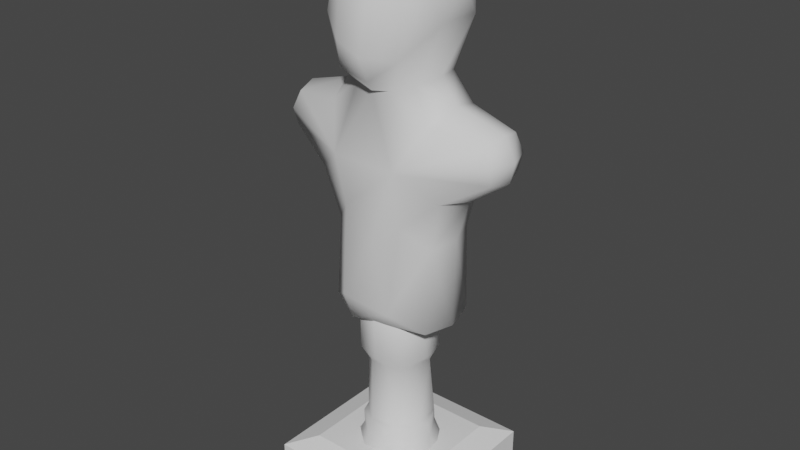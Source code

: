 # Source: boxing_trainer.blend  (saved by Blender 2.83.18; exported with 4.5.12 LTS)
import bpy
from mathutils import Matrix  # noqa: F401  (used for matrix-valued properties, if any)

bpy.ops.wm.read_factory_settings(use_empty=True)
scene = bpy.context.scene
scene.name = 'Scene'

# ---- collections
col_collection = bpy.data.collections.new('Collection'); scene.collection.children.link(col_collection)

# ---- world
world_world = bpy.data.worlds.new('World'); scene.world = world_world
world_world.use_nodes = True; world_world.node_tree.nodes.clear()
_N = world_world.node_tree.nodes; _L = world_world.node_tree.links
n0 = _N.new('ShaderNodeOutputWorld'); n0.name = 'World Output'; n0.location = (300, 300)
n1 = _N.new('ShaderNodeBackground'); n1.name = 'Background'; n1.location = (10, 300)
n1.inputs[0].default_value = (0.05088, 0.05088, 0.05088, 1.0)
_L.new(n1.outputs[0], n0.inputs[0])
n0.is_active_output = True
world_world.color = (0.05088, 0.05088, 0.05088)
world_world.use_sun_shadow = False
world_world.sun_shadow_jitter_overblur = 0.0

# ---- meshes
me_cube_001 = bpy.data.meshes.new('Cube.001')
me_cube_001.from_pydata([(0.6184, -0.7831, -0.8734), (0.7686, 0.7862, 0.2727), (0.5944, 0.8884, -0.7149), (0.9773, 0.2624, 0.03268), (0.9113, -0.4509, 0.007177), (0.9132, -0.4832, -1.868), (0.9177, 0.611, -1.811), (1.165, -0.4859, -3.033), (1.13, 0.5951, -2.953), (1.822, -0.2851, -1.997), (1.907, -0.2822, -2.586), (1.884, 0.4484, -2.584), (0.9306, -0.3725, -3.913), (0.9392, 0.5224, -3.814), (-0.8185, 0.797, -0.006213), (-0.5787, 0.8989, -0.7003), (0.1867, -0.9476, -1.227), (0.3839, 0.8707, 0.6325), (0.2684, 1.039, -0.4228), (-0.2584, 1.047, -0.1022), (-0.9769, 0.2639, 0.03393), (-0.911, -0.4469, 0.01476), (-0.1941, 0.5955, 0.8697), (0.004104, -0.6522, -1.468), (-0.9132, -0.4832, -1.868), (-0.9177, 0.611, -1.811), (-1.165, -0.4859, -3.033), (-1.13, 0.5951, -2.953), (0.5511, -0.849, -2.583), (-1.823, -0.286, -1.999), (-1.905, -0.286, -2.587), (-1.884, 0.4506, -2.575), (-0.9303, -0.373, -3.909), (-0.9362, 0.5274, -3.825), (-5.45e-08, 0.8482, -3.87), (-0.9654, -0.451, -5.327), (0.4464, 0.7322, -5.462), (-0.4199, -0.7007, -5.464), (0.6155, -0.6555, 0.636), (0.6801, -0.7718, -0.01917), (0.1339, -1.066, -0.8459), (0.2042, -0.8597, 0.6889), (0.7299, 0.07886, -1.288), (0.5191, 0.5218, 0.7856), (0.7613, 0.07892, 0.6591), (0.8691, 0.6733, -0.4458), (0.9364, -0.152, -0.4012), (-0.2136, -0.4926, 0.9143), (0.3518, -0.4661, 0.8713), (0.2898, -0.61, -1.429), (0.1847, 0.7628, -1.27), (1.017, 0.08374, -1.672), (0.6077, -0.3655, -1.308), (0.6309, 0.4885, -1.308), (1.305, 0.06606, -3.142), (0.5166, -0.6647, -3.581), (0.792, 0.8135, -2.374), (0.1852, 0.8443, -1.826), (1.898, 0.06181, -1.91), (1.983, 0.09685, -2.664), (1.917, 0.5242, -2.301), (1.922, -0.3627, -2.288), (1.821, 0.4431, -1.988), (1.079, 0.07195, -3.877), (0.5501, 0.7691, -3.838), (0.004141, -0.701, -3.95), (1.085, 0.008116, -5.38), (-0.532, 0.01202, -5.609), (0.9168, -0.4794, -5.397), (0.9781, 0.5164, -5.326), (0.3863, 0.923, -4.912), (0.4226, -0.8262, -5.071), (-0.3898, -0.8839, -1.136), (-0.3872, 0.8847, 0.6018), (-0.4449, -0.7721, 0.6933), (-0.7067, -0.7862, -0.377), (-0.3439, -1.0, -0.6887), (-0.7186, 0.1019, -1.239), (-0.6644, 0.5815, 0.6477), (-0.7603, 0.07567, 0.6609), (-0.8582, 0.6497, -0.4793), (-0.8991, -0.4161, -0.4393), (-0.3247, -0.5915, -1.404), (-0.2644, 0.7088, -1.329), (-0.7723, -0.4734, 0.4726), (-1.017, 0.08374, -1.672), (-0.5757, -0.8554, -2.552), (-0.6041, -0.3652, -1.3), (-0.6401, 0.4808, -1.309), (-1.305, 0.06606, -3.142), (-0.5568, -0.6515, -3.493), (-0.6967, 0.8302, -2.391), (-1.905, 0.07845, -1.917), (-1.978, 0.07003, -2.657), (-1.904, 0.5305, -2.299), (-1.928, -0.3613, -2.295), (-1.81, 0.4533, -1.986), (-1.079, 0.07285, -3.871), (-0.5517, -0.7588, -5.064), (-0.5388, 0.8384, -5.077), (-1.082, 0.01324, -5.374), (-0.9428, 0.536, -5.397), (2.081, 0.07576, -2.297), (0.6244, 0.01647, -5.584), (-2.081, 0.07576, -2.297)], [], [(38, 39, 4), (47, 41, 48), (48, 38, 44), (46, 4, 0), (18, 2, 50), (19, 17, 18), (39, 41, 40), (0, 40, 16), (38, 41, 39), (1, 45, 2), (1, 3, 45), (3, 46, 45), (2, 45, 53), (42, 46, 52), (49, 5, 52), (1, 43, 44), (6, 56, 57), (56, 34, 57), (50, 53, 57), (55, 12, 7), (55, 65, 71), (49, 28, 5), (28, 55, 7), (64, 70, 34), (69, 36, 70), (67, 36, 103), (42, 53, 45, 46), (71, 68, 12), (71, 37, 68), (47, 74, 41), (72, 75, 81), (81, 75, 21), (15, 18, 50), (19, 14, 73), (72, 76, 75), (76, 74, 75), (41, 74, 76), (80, 14, 15), (81, 20, 80), (81, 21, 20), (77, 80, 88), (73, 22, 17), (72, 23, 16), (86, 23, 82), (14, 78, 73), (34, 91, 57), (91, 25, 83), (32, 90, 26), (90, 65, 28), (86, 28, 23), (70, 99, 34), (67, 101, 36), (35, 98, 32), (35, 37, 98), (98, 37, 71), (19, 73, 17), (50, 2, 53), (48, 41, 38), (52, 46, 0), (0, 4, 39), (18, 17, 1), (18, 1, 2), (0, 39, 40), (46, 3, 4), (43, 22, 47, 48), (22, 43, 17), (0, 16, 49, 52), (48, 44, 43), (23, 49, 16), (4, 3, 44, 38), (17, 43, 1), (1, 44, 3), (51, 42, 52, 5), (51, 6, 53, 42), (11, 8, 56, 60), (53, 6, 57), (55, 28, 65), (55, 71, 12), (49, 23, 28), (62, 60, 56, 6), (102, 60, 62, 58), (102, 58, 9, 61), (10, 59, 102, 61), (11, 60, 102, 59), (10, 7, 54, 59), (11, 59, 54, 8), (9, 5, 28, 61), (10, 61, 28, 7), (62, 6, 51, 58), (9, 58, 51, 5), (70, 64, 13, 69), (13, 8, 54, 63), (12, 63, 54, 7), (13, 64, 56, 8), (56, 64, 34), (68, 37, 67, 103), (69, 66, 103, 36), (69, 13, 63, 66), (103, 66, 68), (66, 63, 12, 68), (84, 21, 75, 74), (40, 76, 72, 16), (84, 74, 79), (88, 15, 83), (83, 15, 50), (47, 79, 74), (87, 72, 81), (15, 19, 18), (15, 14, 19), (76, 40, 41), (47, 22, 78, 79), (80, 20, 14), (15, 88, 80), (77, 87, 81), (77, 81, 80), (73, 78, 22), (82, 87, 24, 86), (72, 87, 82), (72, 82, 23), (78, 14, 20, 79), (79, 20, 21, 84), (85, 77, 88, 25), (57, 91, 83), (87, 77, 85, 24), (91, 27, 31, 94), (50, 57, 83), (83, 25, 88), (32, 98, 90), (90, 98, 65), (86, 26, 90), (86, 90, 28), (96, 25, 91, 94), (104, 92, 96, 94), (104, 94, 31, 93), (30, 95, 104, 93), (29, 92, 104, 95), (89, 26, 30, 93), (31, 27, 89, 93), (86, 24, 29, 95), (30, 26, 86, 95), (85, 25, 96, 92), (29, 24, 85, 92), (99, 70, 36, 101), (89, 27, 33, 97), (99, 101, 33), (32, 26, 89, 97), (33, 27, 91, 99), (34, 99, 91), (67, 37, 35, 100), (97, 33, 101, 100), (67, 100, 101), (98, 71, 65), (32, 97, 100, 35)])
me_cube_001.polygons.foreach_set('use_smooth', [True] * 153)
_uv = me_cube_001.uv_layers.new(name='UVMap')
_uv.uv.foreach_set('vector', [0.6035, 0.9772, 0.506, 1.0, 0.5075, 0.9458, 0.8168, 0.6642, 0.875, 0.6621, 0.817, 0.6875, 0.817, 0.6875, 0.8664, 0.75, 0.7759, 0.75, 0.4529, 0.8994, 0.5075, 0.9458, 0.3995, 0.9857, 0.4541, 0.6596, 0.3558, 0.7456, 0.3107, 0.6622, 0.4879, 0.6615, 0.6077, 0.7056, 0.4541, 0.6596, 0.506, 0.0, 0.6105, 0.08756, 0.4275, 0.0983, 0.3872, 0.0, 0.4275, 0.0983, 0.375, 0.09024, 0.6149, 0.0, 0.6105, 0.08756, 0.506, 0.0, 0.5378, 0.7725, 0.4442, 0.8043, 0.3961, 0.7485, 0.5378, 0.7725, 0.5089, 0.8493, 0.4442, 0.8043, 0.5089, 0.8493, 0.4529, 0.8994, 0.4442, 0.8043, 0.3961, 0.7485, 0.4442, 0.8043, 0.375, 0.8261, 0.3806, 0.875, 0.4529, 0.8994, 0.375, 0.9244, 0.1971, 0.6906, 0.2083, 0.75, 0.2006, 0.75, 0.5378, 0.7725, 0.626, 0.8098, 0.5987, 0.8759, 0.2917, 0.75, 0.2912, 0.6985, 0.2924, 0.682, 0.2912, 0.6985, 0.2917, 0.6667, 0.2924, 0.682, 0.3156, 0.6696, 0.2989, 0.75, 0.2924, 0.682, 0.2099, 0.6903, 0.2219, 0.7296, 0.2183, 0.735, 0.2099, 0.6903, 0.2083, 0.6667, 0.2112, 0.6831, 0.1971, 0.6906, 0.2086, 0.6946, 0.2083, 0.75, 0.2086, 0.6946, 0.2099, 0.6903, 0.2183, 0.735, 0.29, 0.6902, 0.2889, 0.6811, 0.2917, 0.6667, 0.2718, 0.7202, 0.2769, 0.6754, 0.2889, 0.6811, 0.25, 0.6302, 0.2769, 0.6754, 0.25, 0.6851, 0.3806, 0.875, 0.375, 0.8261, 0.4442, 0.8043, 0.4529, 0.8994, 0.2112, 0.6831, 0.2273, 0.7139, 0.2219, 0.7296, 0.2112, 0.6831, 0.2151, 0.6744, 0.2273, 0.7139, 0.8168, 0.6642, 0.8694, 0.731, 0.875, 0.6621, 0.375, 0.9981, 0.4656, 1.0, 0.4419, 0.9295, 0.4419, 0.9295, 0.4656, 1.0, 0.5088, 0.9458, 0.3574, 0.7484, 0.4541, 0.6596, 0.3107, 0.6622, 0.4879, 0.6615, 0.5077, 0.7643, 0.6021, 0.7096, 0.375, 0.04332, 0.4356, 0.0625, 0.4656, 0.0, 0.4356, 0.0625, 0.6157, 0.01899, 0.4656, 0.0, 0.6105, 0.08756, 0.6157, 0.01899, 0.4356, 0.0625, 0.4411, 0.8029, 0.5077, 0.7643, 0.3955, 0.749, 0.4419, 0.9295, 0.5089, 0.8492, 0.4411, 0.8029, 0.4419, 0.9295, 0.5088, 0.9458, 0.5089, 0.8492, 0.3767, 0.875, 0.4411, 0.8029, 0.375, 0.8333, 0.6021, 0.7096, 0.6746, 0.6619, 0.6077, 0.7056, 0.1265, 0.7067, 0.2085, 0.625, 0.1256, 0.6598, 0.2085, 0.6912, 0.1951, 0.6467, 0.2068, 0.6904, 0.5077, 0.7643, 0.6105, 0.8042, 0.6021, 0.7096, 0.2917, 0.6667, 0.291, 0.7103, 0.2924, 0.682, 0.291, 0.7103, 0.2917, 0.75, 0.3034, 0.6884, 0.2219, 0.7296, 0.2098, 0.6904, 0.2183, 0.735, 0.2098, 0.6904, 0.2083, 0.6667, 0.2086, 0.6946, 0.2085, 0.6912, 0.2086, 0.6946, 0.1951, 0.6467, 0.2889, 0.6811, 0.2896, 0.6897, 0.2917, 0.6667, 0.25, 0.6782, 0.2917, 0.7411, 0.2917, 0.625, 0.2222, 0.7292, 0.2104, 0.6897, 0.2219, 0.7296, 0.2222, 0.7292, 0.2151, 0.6744, 0.2104, 0.6897, 0.2104, 0.6897, 0.2151, 0.6744, 0.2112, 0.6831, 0.4879, 0.6615, 0.6021, 0.7096, 0.6077, 0.7056, 0.3156, 0.6696, 0.3558, 0.7456, 0.2989, 0.75, 0.817, 0.6875, 0.875, 0.6621, 0.8664, 0.75, 0.375, 0.9244, 0.4529, 0.8994, 0.3995, 0.9857, 0.3995, 0.9857, 0.5075, 0.9458, 0.506, 1.0, 0.4541, 0.6596, 0.6077, 0.7056, 0.5378, 0.7725, 0.4541, 0.6596, 0.5378, 0.7725, 0.3961, 0.7485, 0.3872, 0.0, 0.506, 0.0, 0.4275, 0.0983, 0.4529, 0.8994, 0.5089, 0.8493, 0.5075, 0.9458, 0.6816, 0.7267, 0.6746, 0.6619, 0.8168, 0.6642, 0.817, 0.6875, 0.6746, 0.6619, 0.6816, 0.7267, 0.6077, 0.7056, 0.1316, 0.75, 0.1256, 0.6598, 0.1971, 0.6906, 0.2006, 0.75, 0.817, 0.6875, 0.7759, 0.75, 0.6816, 0.7267, 0.1951, 0.6467, 0.1971, 0.6906, 0.1256, 0.6598, 0.5075, 0.9458, 0.5089, 0.8493, 0.5987, 0.8759, 0.6035, 0.9772, 0.6077, 0.7056, 0.626, 0.8098, 0.5378, 0.7725, 0.5378, 0.7725, 0.5987, 0.8759, 0.5089, 0.8493, 0.375, 0.875, 0.3806, 0.875, 0.375, 0.9244, 0.375, 0.9167, 0.375, 0.875, 0.375, 0.8333, 0.375, 0.8261, 0.3806, 0.875, 0.2778, 0.7498, 0.2817, 0.735, 0.2912, 0.6985, 0.2899, 0.7498, 0.2989, 0.75, 0.2917, 0.75, 0.2924, 0.682, 0.2099, 0.6903, 0.2086, 0.6946, 0.2083, 0.6667, 0.2099, 0.6903, 0.2112, 0.6831, 0.2219, 0.7296, 0.1971, 0.6906, 0.1951, 0.6467, 0.2086, 0.6946, 0.2917, 0.75, 0.2899, 0.7498, 0.2912, 0.6985, 0.2917, 0.75, 0.375, 0.875, 0.375, 0.8333, 0.375, 0.8333, 0.375, 0.875, 0.375, 0.875, 0.375, 0.875, 0.375, 0.9167, 0.375, 0.9167, 0.375, 0.9167, 0.375, 0.875, 0.375, 0.875, 0.375, 0.9167, 0.375, 0.8333, 0.375, 0.8333, 0.375, 0.875, 0.375, 0.875, 0.2222, 0.7499, 0.2183, 0.735, 0.25, 0.7469, 0.25, 0.75, 0.2778, 0.7498, 0.25, 0.75, 0.25, 0.7469, 0.2817, 0.735, 0.2083, 0.75, 0.2083, 0.75, 0.2086, 0.6946, 0.2101, 0.7498, 0.2222, 0.7499, 0.2101, 0.7498, 0.2086, 0.6946, 0.2183, 0.735, 0.375, 0.8333, 0.375, 0.8333, 0.375, 0.875, 0.375, 0.875, 0.375, 0.9167, 0.375, 0.875, 0.375, 0.875, 0.375, 0.9167, 0.2889, 0.6811, 0.29, 0.6902, 0.2781, 0.7297, 0.2718, 0.7202, 0.2781, 0.7297, 0.2817, 0.735, 0.25, 0.7469, 0.25, 0.745, 0.2219, 0.7296, 0.25, 0.745, 0.25, 0.7469, 0.2183, 0.735, 0.2781, 0.7297, 0.29, 0.6902, 0.2912, 0.6985, 0.2817, 0.735, 0.2912, 0.6985, 0.29, 0.6902, 0.2917, 0.6667, 0.2273, 0.7139, 0.2151, 0.6744, 0.25, 0.6302, 0.25, 0.6851, 0.2718, 0.7202, 0.25, 0.7283, 0.25, 0.6851, 0.2769, 0.6754, 0.2718, 0.7202, 0.2781, 0.7297, 0.25, 0.745, 0.25, 0.7283, 0.25, 0.6851, 0.25, 0.7283, 0.2273, 0.7139, 0.25, 0.7283, 0.25, 0.745, 0.2219, 0.7296, 0.2273, 0.7139, 0.574, 0.9462, 0.5088, 0.9458, 0.4656, 1.0, 0.6168, 0.992, 0.4275, 0.0983, 0.4356, 0.0625, 0.375, 0.04332, 0.375, 0.09024, 0.574, 0.9462, 0.6168, 0.992, 0.599, 0.8764, 0.2917, 0.75, 0.3574, 0.7484, 0.3034, 0.6884, 0.3034, 0.6884, 0.3574, 0.7484, 0.3107, 0.6622, 0.8168, 0.6642, 0.7763, 0.75, 0.8694, 0.731, 0.375, 0.9167, 0.375, 0.9981, 0.4419, 0.9295, 0.3574, 0.7484, 0.4879, 0.6615, 0.4541, 0.6596, 0.3955, 0.749, 0.5077, 0.7643, 0.4879, 0.6615, 0.4356, 0.0625, 0.4275, 0.0983, 0.6105, 0.08756, 0.8168, 0.6642, 0.6746, 0.6619, 0.6848, 0.751, 0.7763, 0.75, 0.4411, 0.8029, 0.5089, 0.8492, 0.5077, 0.7643, 0.3955, 0.749, 0.375, 0.8333, 0.4411, 0.8029, 0.3767, 0.875, 0.375, 0.9167, 0.4419, 0.9295, 0.3767, 0.875, 0.4419, 0.9295, 0.4411, 0.8029, 0.6021, 0.7096, 0.6848, 0.751, 0.6746, 0.6619, 0.2068, 0.6904, 0.2083, 0.75, 0.2083, 0.75, 0.2085, 0.6912, 0.1265, 0.7067, 0.2083, 0.75, 0.2068, 0.6904, 0.1265, 0.7067, 0.2068, 0.6904, 0.2085, 0.625, 0.6105, 0.8042, 0.5077, 0.7643, 0.5089, 0.8492, 0.599, 0.8764, 0.599, 0.8764, 0.5089, 0.8492, 0.5088, 0.9458, 0.574, 0.9462, 0.375, 0.875, 0.3767, 0.875, 0.375, 0.8333, 0.375, 0.8333, 0.2924, 0.682, 0.291, 0.7103, 0.3034, 0.6884, 0.375, 0.9167, 0.3767, 0.875, 0.375, 0.875, 0.375, 0.9167, 0.291, 0.7103, 0.2817, 0.735, 0.2778, 0.7498, 0.2899, 0.7497, 0.3156, 0.6696, 0.2924, 0.682, 0.3034, 0.6884, 0.3034, 0.6884, 0.2917, 0.75, 0.2917, 0.75, 0.2219, 0.7296, 0.2104, 0.6897, 0.2098, 0.6904, 0.2098, 0.6904, 0.2104, 0.6897, 0.2083, 0.6667, 0.2085, 0.6912, 0.2183, 0.735, 0.2098, 0.6904, 0.2085, 0.6912, 0.2098, 0.6904, 0.2086, 0.6946, 0.2917, 0.75, 0.2917, 0.75, 0.291, 0.7103, 0.2899, 0.7497, 0.375, 0.875, 0.375, 0.875, 0.375, 0.8333, 0.375, 0.8333, 0.375, 0.875, 0.375, 0.8333, 0.375, 0.8333, 0.375, 0.875, 0.375, 0.9167, 0.375, 0.9167, 0.375, 0.875, 0.375, 0.875, 0.375, 0.9167, 0.375, 0.875, 0.375, 0.875, 0.375, 0.9167, 0.25, 0.7469, 0.2183, 0.735, 0.2222, 0.7499, 0.25, 0.75, 0.2778, 0.7498, 0.2817, 0.735, 0.25, 0.7469, 0.25, 0.75, 0.2085, 0.6912, 0.2083, 0.75, 0.2083, 0.75, 0.2101, 0.7498, 0.2222, 0.7499, 0.2183, 0.735, 0.2085, 0.6912, 0.2101, 0.7498, 0.375, 0.875, 0.375, 0.8333, 0.375, 0.8333, 0.375, 0.875, 0.375, 0.9167, 0.375, 0.9167, 0.375, 0.875, 0.375, 0.875, 0.2896, 0.6897, 0.2889, 0.6811, 0.2769, 0.6754, 0.2793, 0.7233, 0.25, 0.7469, 0.2817, 0.735, 0.2781, 0.7297, 0.25, 0.745, 0.2896, 0.6897, 0.2793, 0.7233, 0.2781, 0.7297, 0.2219, 0.7296, 0.2183, 0.735, 0.25, 0.7469, 0.25, 0.745, 0.2781, 0.7297, 0.2817, 0.735, 0.291, 0.7103, 0.2896, 0.6897, 0.2917, 0.6667, 0.2896, 0.6897, 0.291, 0.7103, 0.25, 0.6782, 0.2083, 0.6678, 0.2083, 0.75, 0.25, 0.75, 0.25, 0.745, 0.2781, 0.7297, 0.2793, 0.7233, 0.25, 0.7448, 0.25, 0.6782, 0.25, 0.75, 0.2917, 0.7411, 0.2104, 0.6897, 0.2112, 0.6831, 0.2083, 0.6667, 0.2219, 0.7296, 0.25, 0.745, 0.25, 0.7448, 0.2222, 0.7292])
me_cube_001.use_remesh_fix_poles = True
me_cube_001.use_remesh_preserve_attributes = False
me_cube_001.use_mirror_vertex_groups = False
me_cube_001.update()
me_cylinder = bpy.data.meshes.new('Cylinder')
me_cylinder.from_pydata([(-0.1719, 1.023, 1.0), (0.8879, 0.5072, -1.281), (0.755, 0.7112, 1.0), (0.995, -0.1846, -1.284), (1.015, -0.1289, 1.0), (0.663, -0.7788, -1.274), (0.6265, -0.8089, 1.0), (0.02517, -1.012, -1.279), (-0.02518, -1.012, 1.0), (-0.6262, -0.8084, -1.281), (-0.6711, -0.7723, 1.0), (-1.035, -0.03094, -1.284), (-1.021, -0.07156, 1.0), (-0.8273, 0.5831, 1.0), (-0.6707, 0.7718, -1.281), (0.1717, 1.022, -1.284), (0.3864, 0.7554, -1.553), (0.8398, 0.1813, -1.568), (0.6655, -0.5263, -1.553), (0.247, -0.7973, -1.554), (-0.2453, -0.8085, -1.569), (-0.7924, -0.3331, -1.561), (-0.7554, 0.3864, -1.553), (-0.2584, 0.8079, -1.564), (0.4152, 0.7401, -3.351), (0.8396, -0.1858, -3.351), (0.4063, -0.7412, -3.345), (-0.2505, -0.8494, -3.388), (-0.7051, -0.4558, -3.346), (-0.8396, 0.1858, -3.351), (-0.3137, 0.8003, -3.342), (0.2602, 0.9252, -3.459), (0.7147, 0.5668, -3.414), (0.9538, -1.225e-07, -3.456), (0.7773, -0.5478, -3.456), (0.2682, -0.919, -3.452), (-0.7401, -0.6074, -3.456), (-0.9506, -0.02365, -3.456), (-0.7597, 0.5885, -3.456), (-0.2833, 0.9002, -3.455), (0.5447, 0.8069, -3.926), (0.9523, 0.0938, -3.915), (0.799, -0.5156, -3.935), (0.2898, -0.9203, -3.936), (-0.3672, -0.8774, -3.93), (-0.7973, -0.5183, -3.925), (-0.9505, 0.02365, -3.931), (-0.7772, 0.5477, -3.931), (-0.2626, 0.9244, -3.936), (0.2604, 1.309, -4.556), (1.149, 0.6563, -4.556), (1.288, -0.2561, -4.556), (0.7114, -1.137, -4.556), (-0.4196, -1.255, -4.556), (-1.184, -0.5906, -4.556), (-1.277, 0.2872, -4.557), (-0.8102, 1.046, -4.556)], [], [(2, 1, 15), (4, 3, 1), (13, 14, 11), (0, 15, 14), (3, 17, 1), (1, 16, 15), (11, 21, 9), (15, 23, 14), (9, 20, 7), (14, 22, 11), (1, 17, 16), (5, 19, 18), (7, 19, 5), (14, 23, 22), (7, 20, 19), (18, 25, 17), (22, 29, 21), (19, 26, 18), (23, 30, 22), (26, 34, 25), (29, 38, 37), (30, 38, 29), (27, 35, 26), (30, 39, 38), (24, 32, 31), (28, 36, 27), (39, 48, 38), (32, 40, 31), (31, 48, 39), (33, 41, 32), (44, 53, 43), (40, 50, 49), (41, 50, 40), (41, 51, 50), (43, 52, 42), (40, 49, 48), (0, 2, 15), (2, 4, 1), (7, 5, 6, 8), (9, 7, 8, 10), (11, 9, 10, 12), (27, 20, 21, 28), (12, 13, 11), (13, 0, 14), (10, 8, 6, 4, 2, 0, 13, 12), (15, 16, 23), (3, 18, 17), (3, 5, 18), (9, 21, 20), (11, 22, 21), (30, 23, 16, 24), (17, 25, 32), (21, 29, 28), (18, 26, 25), (27, 26, 19, 20), (22, 30, 29), (24, 16, 17, 32), (37, 36, 28, 29), (46, 37, 38, 47), (25, 34, 33), (26, 35, 34), (30, 24, 31), (5, 3, 4, 6), (30, 31, 39), (32, 25, 33), (43, 42, 34, 35), (43, 35, 27, 44), (31, 40, 48), (38, 48, 47), (45, 36, 37, 46), (27, 36, 44), (32, 41, 40), (36, 45, 44), (42, 41, 33, 34), (53, 44, 45, 54), (52, 53, 54, 55, 56, 49, 50, 51), (47, 48, 56), (43, 53, 52), (48, 49, 56), (45, 46, 54), (41, 42, 51), (46, 55, 54), (42, 52, 51), (46, 47, 55), (47, 56, 55)])
me_cylinder.polygons.foreach_set('use_smooth', [True] * 85)
_uv = me_cylinder.uv_layers.new(name='UVMap')
_uv.uv.foreach_set('vector', [0.8698, 1.0, 0.8327, 0.5, 0.9658, 0.5, 0.7298, 1.0, 0.7209, 0.5, 0.8327, 0.5, 0.1522, 1.0, 0.1139, 0.5, 0.2545, 0.5, 0.03655, 1.0, 0.01843, 0.5, 0.1139, 0.5, 0.7209, 0.5, 0.7835, 0.5, 0.8327, 0.5, 0.8327, 0.5, 0.9248, 0.5, 0.9658, 0.5, 0.2545, 0.5, 0.3132, 0.5, 0.3952, 0.5, 0.01843, 0.5, 0.04932, 0.5, 0.1139, 0.5, 0.3952, 0.5, 0.4532, 0.5, 0.5039, 0.5, 0.1139, 0.5, 0.1748, 0.5, 0.2545, 0.5, 0.8327, 0.5, 0.7835, 0.5, 0.9248, 0.5, 0.6123, 0.5, 0.5478, 0.5, 0.6435, 0.5, 0.5039, 0.5, 0.5478, 0.5, 0.6123, 0.5, 0.1139, 0.5, 0.04932, 0.5, 0.1748, 0.5, 0.5039, 0.5, 0.4532, 0.5, 0.5478, 0.5, 0.6435, 0.5, 0.7156, 0.5, 0.7835, 0.5, 0.1748, 0.5, 0.215, 0.5, 0.3132, 0.5, 0.5478, 0.5, 0.5798, 0.5, 0.6435, 0.5, 0.04932, 0.5, 0.0592, 0.5, 0.1748, 0.5, 0.5798, 0.5, 0.6523, 0.5, 0.7156, 0.5, 0.215, 0.5, 0.1452, 0.5, 0.2539, 0.5, 0.0592, 0.5, 0.1452, 0.5, 0.215, 0.5, 0.4537, 0.5, 0.5452, 0.5, 0.5798, 0.5, 0.0592, 0.5, 0.04854, 0.5, 0.1452, 0.5, 0.9186, 0.5, 0.8456, 0.5, 0.9564, 0.5, 0.3414, 0.5, 0.3594, 0.5, 0.4537, 0.5, 0.04854, 0.5, 0.04401, 0.5, 0.1452, 0.5, 0.8456, 0.5, 0.9052, 0.5, 0.9564, 0.5, 0.0, 0.5, 0.04401, 0.5, 0.04854, 0.5, 0.7501, 0.5, 0.7656, 0.5, 0.8456, 0.5, 0.437, 0.5, 0.4486, 0.5, 0.5486, 0.5, 0.9052, 0.5, 0.8327, 0.5, 0.9632, 0.5, 0.7656, 0.5, 0.8327, 0.5, 0.9052, 0.5, 0.7656, 0.5, 0.7189, 0.5, 0.8327, 0.5, 0.5486, 0.5, 0.5887, 0.5, 0.6587, 0.5, 0.9052, 0.5, 0.9632, 0.5, 1.0, 0.5, 0.9881, 1.0, 0.8698, 1.0, 0.9658, 0.5, 0.8698, 1.0, 0.7298, 1.0, 0.8327, 0.5, 0.5039, 0.5, 0.6123, 0.5, 0.6048, 1.0, 0.4961, 1.0, 0.3952, 0.5, 0.5039, 0.5, 0.4961, 1.0, 0.3861, 1.0, 0.2545, 0.5, 0.3952, 0.5, 0.3861, 1.0, 0.2611, 1.0, 0.4537, 0.5, 0.4532, 0.5, 0.3132, 0.5, 0.3414, 0.5, 0.2611, 1.0, 0.1522, 1.0, 0.2545, 0.5, 0.1522, 1.0, 0.03655, 1.0, 0.1139, 0.5, 0.09621, 0.07323, 0.2442, 0.01292, 0.3934, 0.06468, 0.4824, 0.2203, 0.4184, 0.4076, 0.2123, 0.4778, 0.05657, 0.3866, 0.01626, 0.2337, 0.9658, 0.5, 0.9248, 0.5, 1.0, 0.5, 0.7209, 0.5, 0.6435, 0.5, 0.7835, 0.5, 0.7209, 0.5, 0.6123, 0.5, 0.6435, 0.5, 0.3952, 0.5, 0.3132, 0.5, 0.4532, 0.5, 0.2545, 0.5, 0.1748, 0.5, 0.3132, 0.5, 1.0, 0.5, 1.0, 0.5, 0.9248, 0.5, 0.9186, 0.5, 0.7835, 0.5, 0.7156, 0.5, 0.8456, 0.5, 0.3132, 0.5, 0.215, 0.5, 0.3414, 0.5, 0.6435, 0.5, 0.5798, 0.5, 0.7156, 0.5, 0.4537, 0.5, 0.5798, 0.5, 0.5478, 0.5, 0.4532, 0.5, 0.1748, 0.5, 0.0592, 0.5, 0.215, 0.5, 0.9186, 0.5, 0.9248, 0.5, 0.7835, 0.5, 0.8456, 0.5, 0.2539, 0.5, 0.3594, 0.5, 0.3414, 0.5, 0.215, 0.5, 0.2461, 0.5, 0.2539, 0.5, 0.1452, 0.5, 0.1523, 0.5, 0.7156, 0.5, 0.6523, 0.5, 0.7501, 0.5, 0.5798, 0.5, 0.5452, 0.5, 0.6523, 0.5, 1.0, 0.5, 0.9186, 0.5, 0.9564, 0.5, 0.6123, 0.5, 0.7209, 0.5, 0.7298, 1.0, 0.6048, 1.0, 0.0592, 0.5, 0.0, 0.5, 0.04854, 0.5, 0.8456, 0.5, 0.7156, 0.5, 0.7501, 0.5, 0.5486, 0.5, 0.6587, 0.5, 0.6523, 0.5, 0.5452, 0.5, 0.5486, 0.5, 0.5452, 0.5, 0.4537, 0.5, 0.437, 0.5, 0.9564, 0.5, 0.9052, 0.5, 1.0, 0.5, 0.1452, 0.5, 0.04401, 0.5, 0.1523, 0.5, 0.3418, 0.5, 0.3594, 0.5, 0.2539, 0.5, 0.2461, 0.5, 0.4537, 0.5, 0.3594, 0.5, 0.437, 0.5, 0.8456, 0.5, 0.7656, 0.5, 0.9052, 0.5, 0.3594, 0.5, 0.3418, 0.5, 0.437, 0.5, 0.6587, 0.5, 0.7656, 0.5, 0.7501, 0.5, 0.6523, 0.5, 0.4486, 0.5, 0.437, 0.5, 0.3418, 0.5, 0.3238, 0.5, 0.8719, 0.05418, 0.6756, 0.02783, 0.5408, 0.1454, 0.519, 0.3019, 0.6067, 0.4354, 0.7955, 0.4768, 0.9534, 0.3665, 0.9821, 0.204, 0.1523, 0.5, 0.04401, 0.5, 0.1048, 0.5, 0.5486, 0.5, 0.4486, 0.5, 0.5887, 0.5, 0.04401, 0.5, 0.01282, 0.5, 0.1048, 0.5, 0.3418, 0.5, 0.2461, 0.5, 0.3238, 0.5, 0.7656, 0.5, 0.6587, 0.5, 0.7189, 0.5, 0.2461, 0.5, 0.2148, 0.5, 0.3238, 0.5, 0.6587, 0.5, 0.5887, 0.5, 0.7189, 0.5, 0.2461, 0.5, 0.1523, 0.5, 0.2148, 0.5, 0.1523, 0.5, 0.1048, 0.5, 0.2148, 0.5])
me_cylinder.use_remesh_fix_poles = True
me_cylinder.use_remesh_preserve_attributes = False
me_cylinder.use_mirror_vertex_groups = False
me_cylinder.update()
me_cube_002 = bpy.data.meshes.new('Cube.002')
me_cube_002.from_pydata([(-1.0, -1.0, -1.0), (-1.0, -1.0, 1.0), (-1.0, 1.0, -1.0), (-1.0, 1.0, 1.0), (1.0, -1.0, -1.0), (1.0, -1.0, 1.0), (1.0, 1.0, -1.0), (1.0, 1.0, 1.0), (-0.6971, -0.6971, 1.512), (-0.6971, 0.6971, 1.512), (0.6971, -0.6971, 1.512), (0.6971, 0.6971, 1.512), (-0.8359, -0.8359, -1.0), (-0.8359, 0.8359, -1.0), (0.8359, -0.8359, -1.0), (0.8359, 0.8359, -1.0), (-0.8359, -0.8359, -0.5229), (-0.8359, 0.8359, -0.5229), (0.8359, -0.8359, -0.5229), (0.8359, 0.8359, -0.5229)], [], [(0, 1, 3, 2), (2, 3, 7, 6), (6, 7, 5, 4), (4, 5, 1, 0), (0, 2, 13, 12), (1, 5, 10, 8), (11, 9, 8, 10), (7, 3, 9, 11), (5, 7, 11, 10), (3, 1, 8, 9), (15, 14, 18, 19), (6, 4, 14, 15), (4, 0, 12, 14), (2, 6, 15, 13), (17, 19, 18, 16), (12, 13, 17, 16), (14, 12, 16, 18), (13, 15, 19, 17)])
_uv = me_cube_002.uv_layers.new(name='UVMap')
_uv.uv.foreach_set('vector', [0.375, 0.0, 0.625, 0.0, 0.625, 0.25, 0.375, 0.25, 0.375, 0.25, 0.625, 0.25, 0.625, 0.5, 0.375, 0.5, 0.375, 0.5, 0.625, 0.5, 0.625, 0.75, 0.375, 0.75, 0.375, 0.75, 0.625, 0.75, 0.625, 1.0, 0.375, 1.0, 0.375, 0.0, 0.375, 0.25, 0.375, 0.25, 0.375, 0.0, 0.625, 1.0, 0.625, 0.75, 0.625, 0.75, 0.625, 1.0, 0.625, 0.5, 0.875, 0.5, 0.875, 0.75, 0.625, 0.75, 0.625, 0.5, 0.625, 0.25, 0.625, 0.25, 0.625, 0.5, 0.625, 0.75, 0.625, 0.5, 0.625, 0.5, 0.625, 0.75, 0.625, 0.25, 0.625, 0.0, 0.625, 0.0, 0.625, 0.25, 0.375, 0.5, 0.375, 0.75, 0.375, 0.75, 0.375, 0.5, 0.375, 0.5, 0.375, 0.75, 0.375, 0.75, 0.375, 0.5, 0.375, 0.75, 0.375, 1.0, 0.375, 1.0, 0.375, 0.75, 0.375, 0.25, 0.375, 0.5, 0.375, 0.5, 0.375, 0.25, 0.125, 0.5, 0.375, 0.5, 0.375, 0.75, 0.125, 0.75, 0.375, 0.0, 0.375, 0.25, 0.375, 0.25, 0.375, 0.0, 0.375, 0.75, 0.375, 1.0, 0.375, 1.0, 0.375, 0.75, 0.375, 0.25, 0.375, 0.5, 0.375, 0.5, 0.375, 0.25])
me_cube_002.use_remesh_fix_poles = True
me_cube_002.use_remesh_preserve_attributes = False
me_cube_002.use_mirror_vertex_groups = False
me_cube_002.update()

# ---- objects
ob_cube = bpy.data.objects.new('Cube', me_cube_001)
ob_cylinder = bpy.data.objects.new('Cylinder', me_cylinder)
ob_cube_001 = bpy.data.objects.new('Cube.001', me_cube_002)

# ---- transforms, parenting, visibility, modifiers, constraints
ob_cube.location = (0.0, 0.0, 0.0)
ob_cube.lineart.crease_threshold = 0.0
ob_cylinder.location = (0.0, 0.0, -5.285)
ob_cylinder.scale = (0.6518, 0.6518, 0.6518)
ob_cylinder.lineart.crease_threshold = 0.0
ob_cube_001.location = (0.0, 0.0, -8.465)
ob_cube_001.scale = (1.44, 1.44, 0.3049)
ob_cube_001.lineart.crease_threshold = 0.0

# ---- collection membership
col_collection.objects.link(ob_cube)
col_collection.objects.link(ob_cylinder)
col_collection.objects.link(ob_cube_001)

# ---- scene / render settings (as saved in the file)
scene.frame_start = 1; scene.frame_end = 250; scene.frame_set(1)
scene.render.engine = 'BLENDER_EEVEE_NEXT'
scene.cycles.use_denoising = False
scene.cycles.samples = 128
scene.cycles.sampling_pattern = 'TABULATED_SOBOL'
scene.cycles.use_adaptive_sampling = False
scene.cycles.use_light_tree = False
scene.view_settings.view_transform = 'Filmic'
bpy.context.view_layer.update()

# ---- added for rendering (the .blend has no active camera and no usable light): camera, sun
cam_auto = bpy.data.cameras.new('AutoCamera')
cam_auto.lens = 50.0
cam_auto.sensor_width = 36.0
cam_auto.clip_end = 1000.0
ob_auto_camera = bpy.data.objects.new('AutoCamera', cam_auto)
scene.collection.objects.link(ob_auto_camera)
ob_auto_camera.location = (10.1097, -12.1316, 4.16005)
ob_auto_camera.rotation_euler = (1.09748, -7.21219e-08, 0.694738)
scene.camera = ob_auto_camera
light_auto_sun = bpy.data.lights.new('AutoSun', 'SUN')
light_auto_sun.energy = 3.0
light_auto_sun.angle = 0.0523599
ob_auto_sun = bpy.data.objects.new('AutoSun', light_auto_sun)
scene.collection.objects.link(ob_auto_sun)
ob_auto_sun.rotation_euler = (0.872665, 0.174533, 0.523599)
bpy.context.view_layer.update()

